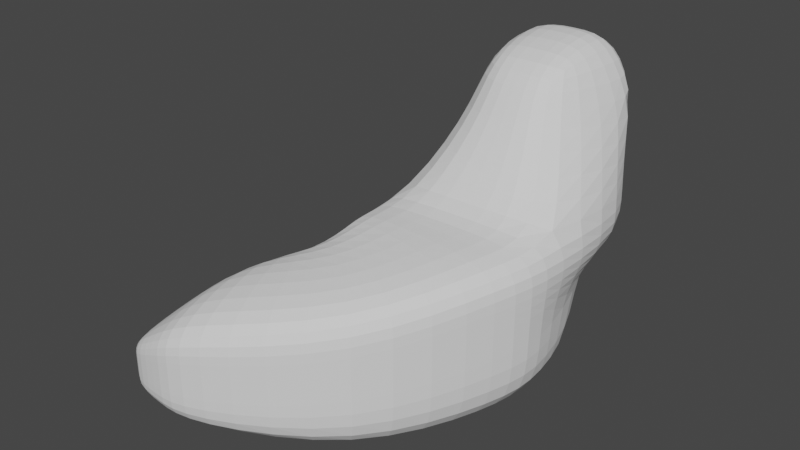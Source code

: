 # Source: parts_body_a14_furseal.blend  (saved by Blender 3.4.6; exported with 4.5.12 LTS)
import bpy
from mathutils import Matrix  # noqa: F401  (used for matrix-valued properties, if any)

bpy.ops.wm.read_factory_settings(use_empty=True)
scene = bpy.context.scene
scene.name = 'Scene'

# ---- collections
col_collection = bpy.data.collections.new('Collection'); scene.collection.children.link(col_collection)

# ---- world
world_world = bpy.data.worlds.new('World'); scene.world = world_world
world_world.use_nodes = True; world_world.node_tree.nodes.clear()
_N = world_world.node_tree.nodes; _L = world_world.node_tree.links
n0 = _N.new('ShaderNodeOutputWorld'); n0.name = 'World Output'; n0.location = (300, 300)
n1 = _N.new('ShaderNodeBackground'); n1.name = 'Background'; n1.location = (10, 300)
n1.inputs[0].default_value = (0.05088, 0.05088, 0.05088, 1.0)
_L.new(n1.outputs[0], n0.inputs[0])
n0.is_active_output = True
world_world.color = (0.05088, 0.05088, 0.05088)
world_world.use_sun_shadow = False
world_world.sun_shadow_jitter_overblur = 0.0

# ---- meshes
me_001 = bpy.data.meshes.new('立方体.001')
me_001.from_pydata([(-1.0, -1.0, -1.0), (-1.0, -1.0, 1.0), (-1.0, 1.0, -1.0), (-1.0, 1.0, 1.0), (1.0, -1.0, -1.0), (1.0, -1.0, 1.0), (1.0, 1.0, -1.0), (1.0, 1.0, 1.0)], [], [(0, 1, 3, 2), (2, 3, 7, 6), (6, 7, 5, 4), (4, 5, 1, 0), (2, 6, 4, 0), (7, 3, 1, 5)])
_uv = me_001.uv_layers.new(name='UVマップ')
_uv.uv.foreach_set('vector', [0.375, 0.0, 0.625, 0.0, 0.625, 0.25, 0.375, 0.25, 0.375, 0.25, 0.625, 0.25, 0.625, 0.5, 0.375, 0.5, 0.375, 0.5, 0.625, 0.5, 0.625, 0.75, 0.375, 0.75, 0.375, 0.75, 0.625, 0.75, 0.625, 1.0, 0.375, 1.0, 0.125, 0.5, 0.375, 0.5, 0.375, 0.75, 0.125, 0.75, 0.625, 0.5, 0.875, 0.5, 0.875, 0.75, 0.625, 0.75])
me_001.update()
me_002 = bpy.data.meshes.new('立方体.002')
me_002.from_pydata([(-1.0, -1.107, -1.0), (-1.0, -2.081, 1.0), (1.98, 1.795, -0.8093), (1.98, 1.795, -0.1203), (1.0, -1.107, -1.0), (1.0, -2.081, 1.0), (2.078, 1.168, -0.8093), (2.078, 1.168, -0.1203), (2.029, 1.481, -0.8093), (2.029, 1.481, -0.1203), (-2.22e-16, -1.107, -1.0), (-2.22e-16, -2.081, 1.0), (-0.8963, 0.0, -1.238), (-0.8963, 0.0, 1.221), (1.003, 0.0, -1.238), (1.003, 0.0, 1.221), (0.1037, 0.0, 1.221), (0.1037, 0.0, -1.238), (1.185, 1.869, 0.6003), (1.297, 0.5723, -1.279), (1.185, 1.869, -1.034), (1.297, 0.5723, 0.7298), (1.31, 1.072, 0.8945), (1.31, 1.072, -1.034), (-1.0, -0.4436, -1.147), (1.0, -0.4436, 1.133), (1.49e-08, -0.4436, 1.133), (1.49e-08, -0.4436, -1.147), (-1.0, -0.4436, 1.133), (1.0, -0.4436, -1.147), (-0.3085, -2.081, 7.451e-09), (1.98, 1.795, -0.5287), (2.078, 1.168, -0.5287), (0.3085, -2.081, 7.451e-09), (-1.197e-16, -2.081, 7.451e-09), (2.029, 1.481, -0.5287), (1.003, 0.0, -0.008187), (-0.8963, 0.0, -0.008187), (1.297, 0.5723, -0.5609), (1.185, 1.869, -0.4496), (-1.0, -0.4436, -0.006961), (1.0, -0.4436, -0.006961), (-1.0, -2.081, 0.5), (1.98, 1.795, -0.3325), (2.078, 1.168, -0.3325), (1.0, -2.081, 0.5), (-2.22e-16, -2.081, 0.5), (2.029, 1.481, -0.3325), (1.003, 0.0, 0.6065), (-0.8963, 0.0, 0.6065), (1.297, 0.5723, 0.08447), (1.185, 1.869, 0.07537), (-1.0, -0.4436, 0.5631), (1.0, -0.4436, 0.5631), (0.5183, -1.04, 2.369), (1.0, -2.081, 1.984), (-2.84e-16, -2.081, 1.984), (-1.0, -2.081, 1.984), (-2.22e-16, -1.04, 2.369), (-0.434, -1.04, 2.369), (0.5183, -1.198, 2.996), (0.5183, -2.081, 3.242), (-2.22e-16, -2.081, 3.242), (-0.434, -2.081, 3.242), (-2.22e-16, -1.198, 2.996), (-0.434, -1.198, 2.996), (-2.22e-16, -2.219, 2.369), (-0.434, -2.219, 2.369), (0.5183, -2.219, 2.369), (-2.22e-16, -2.219, 2.848), (-0.434, -2.219, 2.848), (0.5183, -2.219, 2.848), (-0.2533, 1.248, -1.136), (1.036, 0.2799, 0.9755), (0.2989, 0.7612, 1.058), (0.2989, 0.7612, -1.136), (-0.2533, 1.248, 0.9107), (1.036, 0.2799, -1.258), (-0.2533, 1.248, -0.2289), (1.036, 0.2799, -0.2845), (-0.2533, 1.248, 0.3409), (1.036, 0.2799, 0.3455), (1.583, 1.832, 0.24), (1.707, 0.8602, -1.044), (1.583, 1.832, -0.9215), (1.707, 0.8602, 0.3047), (1.67, 1.277, 0.3871), (1.67, 1.277, -0.9215), (1.707, 0.8602, -0.5448), (1.583, 1.832, -0.4891), (1.707, 0.8602, -0.124), (1.583, 1.832, -0.1286)], [], [(91, 82, 3, 43), (47, 9, 7, 44), (53, 25, 5, 45), (46, 11, 1, 42), (27, 29, 4, 10), (5, 25, 54, 55), (25, 26, 58, 54), (24, 27, 10, 0), (45, 5, 11, 46), (43, 3, 9, 47), (72, 75, 17, 12), (73, 74, 16, 15), (74, 76, 13, 16), (75, 77, 14, 17), (81, 73, 15, 48), (52, 28, 13, 49), (90, 85, 21, 50), (87, 83, 19, 23), (86, 82, 18, 22), (85, 86, 22, 21), (84, 87, 23, 20), (80, 76, 18, 51), (42, 1, 28, 52), (12, 17, 27, 24), (15, 16, 26, 25), (16, 13, 28, 26), (17, 14, 29, 27), (48, 15, 25, 53), (14, 36, 41, 29), (0, 30, 40, 24), (72, 78, 39, 20), (83, 88, 38, 19), (24, 40, 37, 12), (77, 79, 36, 14), (2, 31, 35, 8), (4, 33, 34, 10), (10, 34, 30, 0), (29, 41, 33, 4), (8, 35, 32, 6), (84, 89, 31, 2), (36, 48, 53, 41), (30, 42, 52, 40), (78, 80, 51, 39), (88, 90, 50, 38), (40, 52, 49, 37), (79, 81, 48, 36), (31, 43, 47, 35), (33, 45, 46, 34), (34, 46, 42, 30), (41, 53, 45, 33), (35, 47, 44, 32), (89, 91, 43, 31), (55, 61, 71, 68), (54, 58, 64, 60), (11, 5, 55, 56), (28, 1, 57, 59), (1, 11, 56, 57), (26, 28, 59, 58), (64, 65, 63, 62), (60, 64, 62, 61), (58, 59, 65, 64), (59, 57, 63, 65), (61, 62, 69, 71), (55, 54, 60, 61), (67, 66, 69, 70), (66, 68, 71, 69), (57, 56, 66, 67), (63, 57, 67, 70), (56, 55, 68, 66), (62, 63, 70, 69), (38, 50, 81, 79), (37, 49, 80, 78), (19, 38, 79, 77), (12, 37, 78, 72), (49, 13, 76, 80), (50, 21, 73, 81), (23, 19, 77, 75), (22, 18, 76, 74), (21, 22, 74, 73), (20, 23, 75, 72), (39, 51, 91, 89), (32, 44, 90, 88), (20, 39, 89, 84), (6, 32, 88, 83), (2, 8, 87, 84), (7, 9, 86, 85), (9, 3, 82, 86), (8, 6, 83, 87), (44, 7, 85, 90), (51, 18, 82, 91)])
_uv = me_002.uv_layers.new(name='UVマップ')
_uv.uv.foreach_set('vector', [0.5625, 0.2188, 0.625, 0.2188, 0.625, 0.25, 0.5625, 0.25, 0.5625, 0.375, 0.625, 0.375, 0.625, 0.5, 0.5625, 0.5, 0.5625, 0.6875, 0.625, 0.6875, 0.625, 0.75, 0.5625, 0.75, 0.5625, 0.875, 0.625, 0.875, 0.625, 1.0, 0.5625, 1.0, 0.25, 0.6875, 0.375, 0.6875, 0.375, 0.75, 0.25, 0.75, 0.625, 0.75, 0.625, 0.6875, 0.625, 0.6875, 0.625, 0.75, 0.625, 0.6875, 0.75, 0.6875, 0.75, 0.6875, 0.625, 0.6875, 0.125, 0.6875, 0.25, 0.6875, 0.25, 0.75, 0.125, 0.75, 0.5625, 0.75, 0.625, 0.75, 0.625, 0.875, 0.5625, 0.875, 0.5625, 0.25, 0.625, 0.25, 0.625, 0.375, 0.5625, 0.375, 0.125, 0.5938, 0.25, 0.5938, 0.25, 0.625, 0.125, 0.625, 0.625, 0.5937, 0.75, 0.5938, 0.75, 0.625, 0.625, 0.625, 0.75, 0.5938, 0.875, 0.5938, 0.875, 0.625, 0.75, 0.625, 0.25, 0.5938, 0.375, 0.5938, 0.375, 0.625, 0.25, 0.625, 0.5625, 0.5938, 0.625, 0.5937, 0.625, 0.625, 0.5625, 0.625, 0.5625, 0.0625, 0.625, 0.0625, 0.625, 0.125, 0.5625, 0.125, 0.5625, 0.5312, 0.625, 0.5312, 0.625, 0.5625, 0.5625, 0.5625, 0.25, 0.5312, 0.375, 0.5312, 0.375, 0.5625, 0.25, 0.5625, 0.75, 0.5312, 0.875, 0.5312, 0.875, 0.5625, 0.75, 0.5625, 0.625, 0.5312, 0.75, 0.5312, 0.75, 0.5625, 0.625, 0.5625, 0.125, 0.5312, 0.25, 0.5312, 0.25, 0.5625, 0.125, 0.5625, 0.5625, 0.1562, 0.625, 0.1562, 0.625, 0.1875, 0.5625, 0.1875, 0.5625, 0.0, 0.625, 0.0, 0.625, 0.0625, 0.5625, 0.0625, 0.125, 0.625, 0.25, 0.625, 0.25, 0.6875, 0.125, 0.6875, 0.625, 0.625, 0.75, 0.625, 0.75, 0.6875, 0.625, 0.6875, 0.75, 0.625, 0.875, 0.625, 0.875, 0.6875, 0.75, 0.6875, 0.25, 0.625, 0.375, 0.625, 0.375, 0.6875, 0.25, 0.6875, 0.5625, 0.625, 0.625, 0.625, 0.625, 0.6875, 0.5625, 0.6875, 0.375, 0.625, 0.5, 0.625, 0.5, 0.6875, 0.375, 0.6875, 0.375, 0.0, 0.5, 0.0, 0.5, 0.0625, 0.375, 0.0625, 0.375, 0.1562, 0.5, 0.1562, 0.5, 0.1875, 0.375, 0.1875, 0.375, 0.5312, 0.5, 0.5312, 0.5, 0.5625, 0.375, 0.5625, 0.375, 0.0625, 0.5, 0.0625, 0.5, 0.125, 0.375, 0.125, 0.375, 0.5938, 0.5, 0.5938, 0.5, 0.625, 0.375, 0.625, 0.375, 0.25, 0.5, 0.25, 0.5, 0.375, 0.375, 0.375, 0.375, 0.75, 0.5, 0.75, 0.5, 0.875, 0.375, 0.875, 0.375, 0.875, 0.5, 0.875, 0.5, 1.0, 0.375, 1.0, 0.375, 0.6875, 0.5, 0.6875, 0.5, 0.75, 0.375, 0.75, 0.375, 0.375, 0.5, 0.375, 0.5, 0.5, 0.375, 0.5, 0.375, 0.2188, 0.5, 0.2188, 0.5, 0.25, 0.375, 0.25, 0.5, 0.625, 0.5625, 0.625, 0.5625, 0.6875, 0.5, 0.6875, 0.5, 0.0, 0.5625, 0.0, 0.5625, 0.0625, 0.5, 0.0625, 0.5, 0.1562, 0.5625, 0.1562, 0.5625, 0.1875, 0.5, 0.1875, 0.5, 0.5312, 0.5625, 0.5312, 0.5625, 0.5625, 0.5, 0.5625, 0.5, 0.0625, 0.5625, 0.0625, 0.5625, 0.125, 0.5, 0.125, 0.5, 0.5938, 0.5625, 0.5938, 0.5625, 0.625, 0.5, 0.625, 0.5, 0.25, 0.5625, 0.25, 0.5625, 0.375, 0.5, 0.375, 0.5, 0.75, 0.5625, 0.75, 0.5625, 0.875, 0.5, 0.875, 0.5, 0.875, 0.5625, 0.875, 0.5625, 1.0, 0.5, 1.0, 0.5, 0.6875, 0.5625, 0.6875, 0.5625, 0.75, 0.5, 0.75, 0.5, 0.375, 0.5625, 0.375, 0.5625, 0.5, 0.5, 0.5, 0.5, 0.2188, 0.5625, 0.2188, 0.5625, 0.25, 0.5, 0.25, 0.625, 0.75, 0.625, 0.75, 0.625, 0.75, 0.625, 0.75, 0.625, 0.6875, 0.75, 0.6875, 0.75, 0.6875, 0.625, 0.6875, 0.625, 0.875, 0.625, 0.75, 0.625, 0.75, 0.625, 0.875, 0.625, 0.0625, 0.625, 0.0, 0.625, 0.0, 0.625, 0.0625, 0.625, 1.0, 0.625, 0.875, 0.625, 0.875, 0.625, 1.0, 0.75, 0.6875, 0.875, 0.6875, 0.875, 0.6875, 0.75, 0.6875, 0.75, 0.6875, 0.875, 0.6875, 0.875, 0.75, 0.75, 0.75, 0.625, 0.6875, 0.75, 0.6875, 0.75, 0.75, 0.625, 0.75, 0.75, 0.6875, 0.875, 0.6875, 0.875, 0.6875, 0.75, 0.6875, 0.625, 0.0625, 0.625, 0.0, 0.625, 0.0, 0.625, 0.0625, 0.625, 0.75, 0.75, 0.75, 0.75, 0.75, 0.625, 0.75, 0.625, 0.75, 0.625, 0.6875, 0.625, 0.6875, 0.625, 0.75, 0.625, 1.0, 0.625, 0.875, 0.625, 0.875, 0.625, 1.0, 0.625, 0.875, 0.625, 0.75, 0.625, 0.75, 0.625, 0.875, 0.625, 1.0, 0.625, 0.875, 0.625, 0.875, 0.625, 1.0, 0.625, 0.0, 0.625, 0.0, 0.625, 0.0, 0.625, 0.0, 0.625, 0.875, 0.625, 0.75, 0.625, 0.75, 0.625, 0.875, 0.75, 0.75, 0.875, 0.75, 0.875, 0.75, 0.75, 0.75, 0.5, 0.5625, 0.5625, 0.5625, 0.5625, 0.5938, 0.5, 0.5938, 0.5, 0.125, 0.5625, 0.125, 0.5625, 0.1562, 0.5, 0.1562, 0.375, 0.5625, 0.5, 0.5625, 0.5, 0.5938, 0.375, 0.5938, 0.375, 0.125, 0.5, 0.125, 0.5, 0.1562, 0.375, 0.1562, 0.5625, 0.125, 0.625, 0.125, 0.625, 0.1562, 0.5625, 0.1562, 0.5625, 0.5625, 0.625, 0.5625, 0.625, 0.5937, 0.5625, 0.5938, 0.25, 0.5625, 0.375, 0.5625, 0.375, 0.5938, 0.25, 0.5938, 0.75, 0.5625, 0.875, 0.5625, 0.875, 0.5938, 0.75, 0.5938, 0.625, 0.5625, 0.75, 0.5625, 0.75, 0.5938, 0.625, 0.5937, 0.125, 0.5625, 0.25, 0.5625, 0.25, 0.5938, 0.125, 0.5938, 0.5, 0.1875, 0.5625, 0.1875, 0.5625, 0.2188, 0.5, 0.2188, 0.5, 0.5, 0.5625, 0.5, 0.5625, 0.5312, 0.5, 0.5312, 0.375, 0.1875, 0.5, 0.1875, 0.5, 0.2188, 0.375, 0.2188, 0.375, 0.5, 0.5, 0.5, 0.5, 0.5312, 0.375, 0.5312, 0.125, 0.5, 0.25, 0.5, 0.25, 0.5312, 0.125, 0.5312, 0.625, 0.5, 0.75, 0.5, 0.75, 0.5312, 0.625, 0.5312, 0.75, 0.5, 0.875, 0.5, 0.875, 0.5312, 0.75, 0.5312, 0.25, 0.5, 0.375, 0.5, 0.375, 0.5312, 0.25, 0.5312, 0.5625, 0.5, 0.625, 0.5, 0.625, 0.5312, 0.5625, 0.5312, 0.5625, 0.1875, 0.625, 0.1875, 0.625, 0.2188, 0.5625, 0.2188])
me_002.update()

# ---- objects
ob_001 = bpy.data.objects.new('立方体.001', me_001)
ob_002 = bpy.data.objects.new('立方体.002', me_002)

# ---- transforms, parenting, visibility, modifiers, constraints
ob_001.location = (0.0, 0.0, 0.0)
ob_001.scale = (10.41, 6.777, 9.412)
ob_002.location = (0.0, 0.0, 0.0)
ob_002.rotation_euler = (0.0, -0.0, -3.121)
ob_002.scale = (31.8, 36.13, 23.03)
_m = ob_002.modifiers.new('細分化', 'SUBSURF')
_m.levels = 2

# ---- collection membership
col_collection.objects.link(ob_001)
col_collection.objects.link(ob_002)

# ---- scene / render settings (as saved in the file)
scene.frame_start = 1; scene.frame_end = 250; scene.frame_set(1)
scene.render.engine = 'CYCLES'
scene.cycles.sampling_pattern = 'TABULATED_SOBOL'
scene.cycles.use_light_tree = False
scene.view_settings.view_transform = 'Filmic'
bpy.context.view_layer.update()

# ---- added for rendering (the .blend has no active camera and no usable light): camera, sun
cam_auto = bpy.data.cameras.new('AutoCamera')
cam_auto.lens = 50.0
cam_auto.sensor_width = 36.0
cam_auto.clip_end = 3384.28
ob_auto_camera = bpy.data.objects.new('AutoCamera', cam_auto)
scene.collection.objects.link(ob_auto_camera)
ob_auto_camera.location = (175.569, -225.44, 176.873)
ob_auto_camera.rotation_euler = (1.09748, -7.21219e-08, 0.694738)
scene.camera = ob_auto_camera
light_auto_sun = bpy.data.lights.new('AutoSun', 'SUN')
light_auto_sun.energy = 3.0
light_auto_sun.angle = 0.0523599
ob_auto_sun = bpy.data.objects.new('AutoSun', light_auto_sun)
scene.collection.objects.link(ob_auto_sun)
ob_auto_sun.rotation_euler = (0.872665, 0.174533, 0.523599)
bpy.context.view_layer.update()
